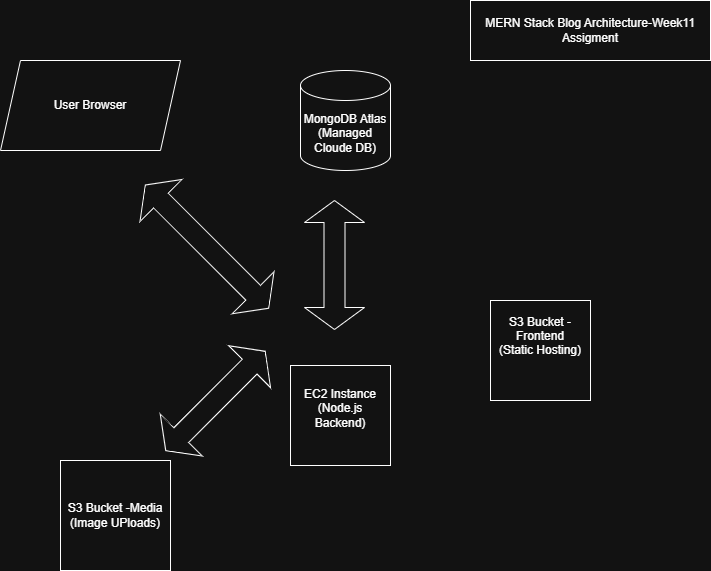

The diagram above was exported from draw.io. Its source (the exported page's mxGraphModel, read from the mxfile embedded in the PNG):
<mxGraphModel dx="1034" dy="570" grid="1" gridSize="10" guides="1" tooltips="1" connect="1" arrows="1" fold="1" page="1" pageScale="1" pageWidth="827" pageHeight="1169" math="0" shadow="0">
  <root>
    <mxCell id="0" />
    <mxCell id="1" parent="0" />
    <mxCell id="0ijNEG17dwTs6FW7_zJV-1" value="&lt;p&gt;MongoDB Atlas (Managed Cloude DB)&lt;/p&gt;" style="shape=cylinder3;whiteSpace=wrap;html=1;boundedLbl=1;backgroundOutline=1;size=15;" parent="1" vertex="1">
      <mxGeometry x="380" y="230" width="90" height="100" as="geometry" />
    </mxCell>
    <mxCell id="0ijNEG17dwTs6FW7_zJV-2" value="&lt;p&gt;MERN Stack Blog Architecture-Week11 Assigment&lt;/p&gt;" style="rounded=0;whiteSpace=wrap;html=1;" parent="1" vertex="1">
      <mxGeometry x="550" y="160" width="240" height="60" as="geometry" />
    </mxCell>
    <mxCell id="0ijNEG17dwTs6FW7_zJV-8" value="" style="html=1;shadow=0;dashed=0;align=center;verticalAlign=middle;shape=mxgraph.arrows2.twoWayArrow;dy=0.65;dx=22;rotation=90;" parent="1" vertex="1">
      <mxGeometry x="349.5" y="394.5" width="129" height="60" as="geometry" />
    </mxCell>
    <mxCell id="0ijNEG17dwTs6FW7_zJV-9" value="" style="html=1;shadow=0;dashed=0;align=center;verticalAlign=middle;shape=mxgraph.arrows2.twoWayArrow;dy=0.65;dx=22;rotation=45;" parent="1" vertex="1">
      <mxGeometry x="199.32" y="376.39" width="174.39" height="59.39" as="geometry" />
    </mxCell>
    <mxCell id="0ijNEG17dwTs6FW7_zJV-10" value="User Browser" style="shape=parallelogram;perimeter=parallelogramPerimeter;whiteSpace=wrap;html=1;fixedSize=1;" parent="1" vertex="1">
      <mxGeometry x="80" y="220" width="180" height="90" as="geometry" />
    </mxCell>
    <mxCell id="0ijNEG17dwTs6FW7_zJV-11" value="S3 Bucket -Media&lt;div&gt;(Image UPloads)&lt;/div&gt;" style="whiteSpace=wrap;html=1;aspect=fixed;" parent="1" vertex="1">
      <mxGeometry x="140" y="620" width="110" height="110" as="geometry" />
    </mxCell>
    <mxCell id="0ijNEG17dwTs6FW7_zJV-12" value="EC2 Instance (Node.js Backend)&lt;div&gt;&lt;br&gt;&lt;/div&gt;" style="whiteSpace=wrap;html=1;aspect=fixed;" parent="1" vertex="1">
      <mxGeometry x="370" y="525" width="100" height="100" as="geometry" />
    </mxCell>
    <mxCell id="0ijNEG17dwTs6FW7_zJV-13" value="&#10;S3 Bucket -Frontend&lt;div style=&quot;forced-color-adjust: none; box-shadow: none !important;&quot;&gt;(Static Hosting)&lt;/div&gt;&lt;div style=&quot;forced-color-adjust: none; box-shadow: none !important;&quot;&gt;&lt;br style=&quot;forced-color-adjust: none; box-shadow: none !important; color: rgb(255, 255, 255); font-family: Helvetica; font-size: 12px; font-style: normal; font-variant-ligatures: normal; font-variant-caps: normal; font-weight: 400; letter-spacing: normal; orphans: 2; text-align: center; text-indent: 0px; text-transform: none; widows: 2; word-spacing: 0px; -webkit-text-stroke-width: 0px; white-space: normal; background-color: rgb(27, 29, 30); text-decoration-thickness: initial; text-decoration-style: initial; text-decoration-color: initial;&quot;&gt;&#10;&#10;&lt;/div&gt;" style="whiteSpace=wrap;html=1;aspect=fixed;" parent="1" vertex="1">
      <mxGeometry x="570" y="460" width="100" height="100" as="geometry" />
    </mxCell>
    <mxCell id="0ijNEG17dwTs6FW7_zJV-21" value="" style="html=1;shadow=0;dashed=0;align=center;verticalAlign=middle;shape=mxgraph.arrows2.twoWayArrow;dy=0.65;dx=22;rotation=-225;" parent="1" vertex="1">
      <mxGeometry x="224.6" y="530.71" width="140.68" height="59.39" as="geometry" />
    </mxCell>
  </root>
</mxGraphModel>